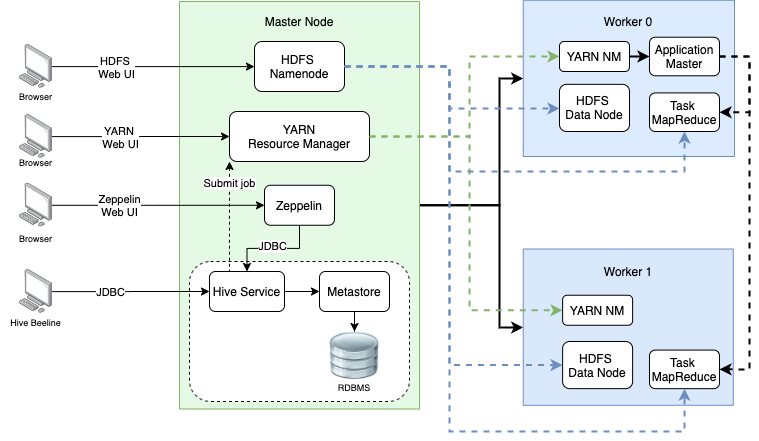

The diagram above was exported from draw.io. Its source (the exported page's mxGraphModel, read from the mxfile embedded in the PNG):
<mxGraphModel dx="862" dy="507" grid="1" gridSize="10" guides="1" tooltips="1" connect="1" arrows="1" fold="1" page="1" pageScale="1" pageWidth="1100" pageHeight="850" math="0" shadow="0">
  <root>
    <mxCell id="0" />
    <mxCell id="1" parent="0" />
    <mxCell id="bl5l9zRBHjXYOjDnchwA-54" style="edgeStyle=orthogonalEdgeStyle;rounded=0;orthogonalLoop=1;jettySize=auto;html=1;exitX=0.5;exitY=1;exitDx=0;exitDy=0;strokeWidth=2;" edge="1" parent="1" source="bl5l9zRBHjXYOjDnchwA-2" target="bl5l9zRBHjXYOjDnchwA-40">
      <mxGeometry relative="1" as="geometry">
        <Array as="points">
          <mxPoint x="560" y="234" />
          <mxPoint x="560" y="107" />
        </Array>
      </mxGeometry>
    </mxCell>
    <mxCell id="bl5l9zRBHjXYOjDnchwA-55" style="edgeStyle=orthogonalEdgeStyle;rounded=0;orthogonalLoop=1;jettySize=auto;html=1;exitX=0.5;exitY=1;exitDx=0;exitDy=0;strokeWidth=2;" edge="1" parent="1" source="bl5l9zRBHjXYOjDnchwA-2" target="bl5l9zRBHjXYOjDnchwA-42">
      <mxGeometry relative="1" as="geometry">
        <Array as="points">
          <mxPoint x="560" y="234" />
          <mxPoint x="560" y="356" />
        </Array>
      </mxGeometry>
    </mxCell>
    <mxCell id="bl5l9zRBHjXYOjDnchwA-2" value="" style="rounded=0;whiteSpace=wrap;html=1;rotation=-90;strokeColor=#82b366;fillColor=#E5FAE4;" vertex="1" parent="1">
      <mxGeometry x="156.25" y="113.75" width="407.5" height="240" as="geometry" />
    </mxCell>
    <mxCell id="bl5l9zRBHjXYOjDnchwA-12" value="" style="rounded=1;whiteSpace=wrap;html=1;dashed=1;" vertex="1" parent="1">
      <mxGeometry x="250" y="290" width="220" height="140" as="geometry" />
    </mxCell>
    <mxCell id="bl5l9zRBHjXYOjDnchwA-3" value="Master Node" style="text;html=1;strokeColor=none;fillColor=none;align=center;verticalAlign=middle;whiteSpace=wrap;rounded=0;" vertex="1" parent="1">
      <mxGeometry x="315" y="40" width="90" height="20" as="geometry" />
    </mxCell>
    <mxCell id="bl5l9zRBHjXYOjDnchwA-4" value="HDFS &lt;br&gt;Namenode" style="rounded=1;whiteSpace=wrap;html=1;" vertex="1" parent="1">
      <mxGeometry x="315" y="70" width="90" height="50" as="geometry" />
    </mxCell>
    <mxCell id="bl5l9zRBHjXYOjDnchwA-6" value="YARN&lt;br&gt;Resource Manager" style="rounded=1;whiteSpace=wrap;html=1;" vertex="1" parent="1">
      <mxGeometry x="290" y="140" width="140" height="50" as="geometry" />
    </mxCell>
    <mxCell id="bl5l9zRBHjXYOjDnchwA-27" style="edgeStyle=orthogonalEdgeStyle;rounded=0;orthogonalLoop=1;jettySize=auto;html=1;exitX=0.5;exitY=1;exitDx=0;exitDy=0;entryX=0.5;entryY=0;entryDx=0;entryDy=0;" edge="1" parent="1" source="bl5l9zRBHjXYOjDnchwA-7" target="bl5l9zRBHjXYOjDnchwA-9">
      <mxGeometry relative="1" as="geometry" />
    </mxCell>
    <mxCell id="bl5l9zRBHjXYOjDnchwA-28" value="JDBC" style="edgeLabel;html=1;align=center;verticalAlign=middle;resizable=0;points=[];" vertex="1" connectable="0" parent="bl5l9zRBHjXYOjDnchwA-27">
      <mxGeometry x="0.0359" y="-2" relative="1" as="geometry">
        <mxPoint as="offset" />
      </mxGeometry>
    </mxCell>
    <mxCell id="bl5l9zRBHjXYOjDnchwA-7" value="Zeppelin" style="rounded=1;whiteSpace=wrap;html=1;" vertex="1" parent="1">
      <mxGeometry x="325" y="213.75" width="70" height="40" as="geometry" />
    </mxCell>
    <mxCell id="bl5l9zRBHjXYOjDnchwA-29" style="edgeStyle=orthogonalEdgeStyle;rounded=0;orthogonalLoop=1;jettySize=auto;html=1;exitX=1;exitY=0.5;exitDx=0;exitDy=0;entryX=0;entryY=0.5;entryDx=0;entryDy=0;" edge="1" parent="1" source="bl5l9zRBHjXYOjDnchwA-9" target="bl5l9zRBHjXYOjDnchwA-10">
      <mxGeometry relative="1" as="geometry" />
    </mxCell>
    <mxCell id="bl5l9zRBHjXYOjDnchwA-31" style="edgeStyle=orthogonalEdgeStyle;rounded=0;orthogonalLoop=1;jettySize=auto;html=1;exitX=0.25;exitY=0;exitDx=0;exitDy=0;entryX=0;entryY=1;entryDx=0;entryDy=0;dashed=1;" edge="1" parent="1" source="bl5l9zRBHjXYOjDnchwA-9" target="bl5l9zRBHjXYOjDnchwA-6">
      <mxGeometry relative="1" as="geometry">
        <Array as="points">
          <mxPoint x="290" y="300" />
        </Array>
      </mxGeometry>
    </mxCell>
    <mxCell id="bl5l9zRBHjXYOjDnchwA-32" value="Submit job" style="edgeLabel;html=1;align=center;verticalAlign=middle;resizable=0;points=[];" vertex="1" connectable="0" parent="bl5l9zRBHjXYOjDnchwA-31">
      <mxGeometry x="0.6225" y="1" relative="1" as="geometry">
        <mxPoint as="offset" />
      </mxGeometry>
    </mxCell>
    <mxCell id="bl5l9zRBHjXYOjDnchwA-9" value="Hive Service" style="rounded=1;whiteSpace=wrap;html=1;" vertex="1" parent="1">
      <mxGeometry x="270" y="300" width="75" height="40" as="geometry" />
    </mxCell>
    <mxCell id="bl5l9zRBHjXYOjDnchwA-30" style="edgeStyle=orthogonalEdgeStyle;rounded=0;orthogonalLoop=1;jettySize=auto;html=1;exitX=0.5;exitY=1;exitDx=0;exitDy=0;" edge="1" parent="1" source="bl5l9zRBHjXYOjDnchwA-10" target="bl5l9zRBHjXYOjDnchwA-11">
      <mxGeometry relative="1" as="geometry" />
    </mxCell>
    <mxCell id="bl5l9zRBHjXYOjDnchwA-10" value="Metastore" style="rounded=1;whiteSpace=wrap;html=1;" vertex="1" parent="1">
      <mxGeometry x="380" y="300" width="70" height="40" as="geometry" />
    </mxCell>
    <mxCell id="bl5l9zRBHjXYOjDnchwA-11" value="" style="shape=image;html=1;verticalAlign=top;verticalLabelPosition=bottom;labelBackgroundColor=#ffffff;imageAspect=0;aspect=fixed;image=https://cdn4.iconfinder.com/data/icons/imod/128/Harware/iDatabase.png" vertex="1" parent="1">
      <mxGeometry x="390" y="360" width="50" height="50" as="geometry" />
    </mxCell>
    <mxCell id="bl5l9zRBHjXYOjDnchwA-13" value="&lt;font style=&quot;font-size: 9px&quot;&gt;RDBMS&lt;/font&gt;" style="text;html=1;strokeColor=none;fillColor=none;align=center;verticalAlign=middle;whiteSpace=wrap;rounded=0;dashed=1;" vertex="1" parent="1">
      <mxGeometry x="395" y="405" width="40" height="20" as="geometry" />
    </mxCell>
    <mxCell id="bl5l9zRBHjXYOjDnchwA-18" style="edgeStyle=orthogonalEdgeStyle;rounded=0;orthogonalLoop=1;jettySize=auto;html=1;" edge="1" parent="1" source="bl5l9zRBHjXYOjDnchwA-14" target="bl5l9zRBHjXYOjDnchwA-4">
      <mxGeometry relative="1" as="geometry">
        <Array as="points">
          <mxPoint x="160" y="95" />
          <mxPoint x="160" y="95" />
        </Array>
      </mxGeometry>
    </mxCell>
    <mxCell id="bl5l9zRBHjXYOjDnchwA-22" value="HDFS&amp;nbsp;&lt;br&gt;Web UI" style="edgeLabel;html=1;align=center;verticalAlign=middle;resizable=0;points=[];" vertex="1" connectable="0" parent="bl5l9zRBHjXYOjDnchwA-18">
      <mxGeometry x="-0.3642" y="-1" relative="1" as="geometry">
        <mxPoint y="-1.1" as="offset" />
      </mxGeometry>
    </mxCell>
    <mxCell id="bl5l9zRBHjXYOjDnchwA-14" value="" style="points=[];aspect=fixed;html=1;align=center;shadow=0;dashed=0;image;image=img/lib/allied_telesis/computer_and_terminals/Personal_Computer.svg;" vertex="1" parent="1">
      <mxGeometry x="80" y="72.85000000000001" width="32.68" height="44.3" as="geometry" />
    </mxCell>
    <mxCell id="bl5l9zRBHjXYOjDnchwA-19" style="edgeStyle=orthogonalEdgeStyle;rounded=0;orthogonalLoop=1;jettySize=auto;html=1;" edge="1" parent="1" source="bl5l9zRBHjXYOjDnchwA-15" target="bl5l9zRBHjXYOjDnchwA-6">
      <mxGeometry relative="1" as="geometry" />
    </mxCell>
    <mxCell id="bl5l9zRBHjXYOjDnchwA-23" value="YARN&amp;nbsp;&lt;br&gt;Web UI" style="edgeLabel;html=1;align=center;verticalAlign=middle;resizable=0;points=[];" vertex="1" connectable="0" parent="bl5l9zRBHjXYOjDnchwA-19">
      <mxGeometry x="0.0012" y="28" relative="1" as="geometry">
        <mxPoint x="-21.52" y="28.02" as="offset" />
      </mxGeometry>
    </mxCell>
    <mxCell id="bl5l9zRBHjXYOjDnchwA-15" value="" style="points=[];aspect=fixed;html=1;align=center;shadow=0;dashed=0;image;image=img/lib/allied_telesis/computer_and_terminals/Personal_Computer.svg;" vertex="1" parent="1">
      <mxGeometry x="80" y="142.85000000000002" width="32.68" height="44.3" as="geometry" />
    </mxCell>
    <mxCell id="bl5l9zRBHjXYOjDnchwA-20" style="edgeStyle=orthogonalEdgeStyle;rounded=0;orthogonalLoop=1;jettySize=auto;html=1;" edge="1" parent="1" source="bl5l9zRBHjXYOjDnchwA-16" target="bl5l9zRBHjXYOjDnchwA-7">
      <mxGeometry relative="1" as="geometry" />
    </mxCell>
    <mxCell id="bl5l9zRBHjXYOjDnchwA-25" value="Zeppelin&lt;br&gt;Web UI" style="edgeLabel;html=1;align=center;verticalAlign=middle;resizable=0;points=[];" vertex="1" connectable="0" parent="bl5l9zRBHjXYOjDnchwA-20">
      <mxGeometry x="-0.4789" relative="1" as="geometry">
        <mxPoint x="12.32" y="-0.05" as="offset" />
      </mxGeometry>
    </mxCell>
    <mxCell id="bl5l9zRBHjXYOjDnchwA-16" value="" style="points=[];aspect=fixed;html=1;align=center;shadow=0;dashed=0;image;image=img/lib/allied_telesis/computer_and_terminals/Personal_Computer.svg;" vertex="1" parent="1">
      <mxGeometry x="80" y="211.60000000000002" width="32.68" height="44.3" as="geometry" />
    </mxCell>
    <mxCell id="bl5l9zRBHjXYOjDnchwA-21" style="edgeStyle=orthogonalEdgeStyle;rounded=0;orthogonalLoop=1;jettySize=auto;html=1;" edge="1" parent="1" source="bl5l9zRBHjXYOjDnchwA-17" target="bl5l9zRBHjXYOjDnchwA-9">
      <mxGeometry relative="1" as="geometry" />
    </mxCell>
    <mxCell id="bl5l9zRBHjXYOjDnchwA-26" value="JDBC" style="edgeLabel;html=1;align=center;verticalAlign=middle;resizable=0;points=[];" vertex="1" connectable="0" parent="bl5l9zRBHjXYOjDnchwA-21">
      <mxGeometry x="0.0014" y="26" relative="1" as="geometry">
        <mxPoint x="-21.52" y="26.02" as="offset" />
      </mxGeometry>
    </mxCell>
    <mxCell id="bl5l9zRBHjXYOjDnchwA-17" value="" style="points=[];aspect=fixed;html=1;align=center;shadow=0;dashed=0;image;image=img/lib/allied_telesis/computer_and_terminals/Personal_Computer.svg;" vertex="1" parent="1">
      <mxGeometry x="80" y="297.85" width="32.68" height="44.3" as="geometry" />
    </mxCell>
    <mxCell id="bl5l9zRBHjXYOjDnchwA-33" value="&lt;font style=&quot;font-size: 9px&quot;&gt;Browser&lt;/font&gt;" style="text;html=1;align=center;verticalAlign=middle;resizable=0;points=[];autosize=1;" vertex="1" parent="1">
      <mxGeometry x="71.34" y="113.75" width="50" height="20" as="geometry" />
    </mxCell>
    <mxCell id="bl5l9zRBHjXYOjDnchwA-34" value="&lt;font style=&quot;font-size: 9px&quot;&gt;Browser&lt;/font&gt;" style="text;html=1;align=center;verticalAlign=middle;resizable=0;points=[];autosize=1;" vertex="1" parent="1">
      <mxGeometry x="71.34" y="180" width="50" height="20" as="geometry" />
    </mxCell>
    <mxCell id="bl5l9zRBHjXYOjDnchwA-35" value="&lt;font style=&quot;font-size: 9px&quot;&gt;Browser&lt;/font&gt;" style="text;html=1;align=center;verticalAlign=middle;resizable=0;points=[];autosize=1;" vertex="1" parent="1">
      <mxGeometry x="71.34" y="255.9" width="50" height="20" as="geometry" />
    </mxCell>
    <mxCell id="bl5l9zRBHjXYOjDnchwA-36" value="&lt;font style=&quot;font-size: 9px&quot;&gt;Hive Beeline&lt;/font&gt;" style="text;html=1;align=center;verticalAlign=middle;resizable=0;points=[];autosize=1;" vertex="1" parent="1">
      <mxGeometry x="61.34" y="340" width="70" height="20" as="geometry" />
    </mxCell>
    <mxCell id="bl5l9zRBHjXYOjDnchwA-40" value="" style="rounded=0;whiteSpace=wrap;html=1;rotation=90;strokeColor=#6c8ebf;fillColor=#DDEBFF;" vertex="1" parent="1">
      <mxGeometry x="611.25" y="1.25" width="156.25" height="211.25" as="geometry" />
    </mxCell>
    <mxCell id="bl5l9zRBHjXYOjDnchwA-42" value="" style="rounded=0;whiteSpace=wrap;html=1;rotation=90;fillColor=#dae8fc;strokeColor=#6c8ebf;" vertex="1" parent="1">
      <mxGeometry x="610.62" y="250.63" width="156.25" height="210" as="geometry" />
    </mxCell>
    <mxCell id="bl5l9zRBHjXYOjDnchwA-43" value="Worker 0" style="text;html=1;strokeColor=none;fillColor=none;align=center;verticalAlign=middle;whiteSpace=wrap;rounded=0;" vertex="1" parent="1">
      <mxGeometry x="643.74" y="40" width="90" height="20" as="geometry" />
    </mxCell>
    <mxCell id="bl5l9zRBHjXYOjDnchwA-44" value="Worker 1" style="text;html=1;strokeColor=none;fillColor=none;align=center;verticalAlign=middle;whiteSpace=wrap;rounded=0;" vertex="1" parent="1">
      <mxGeometry x="644.38" y="290" width="90" height="20" as="geometry" />
    </mxCell>
    <mxCell id="bl5l9zRBHjXYOjDnchwA-63" style="edgeStyle=orthogonalEdgeStyle;rounded=0;orthogonalLoop=1;jettySize=auto;html=1;exitX=1;exitY=0.5;exitDx=0;exitDy=0;entryX=0;entryY=0.5;entryDx=0;entryDy=0;strokeWidth=2;" edge="1" parent="1" source="bl5l9zRBHjXYOjDnchwA-45" target="bl5l9zRBHjXYOjDnchwA-60">
      <mxGeometry relative="1" as="geometry" />
    </mxCell>
    <mxCell id="bl5l9zRBHjXYOjDnchwA-45" value="YARN NM" style="rounded=1;whiteSpace=wrap;html=1;" vertex="1" parent="1">
      <mxGeometry x="620" y="70" width="70" height="30" as="geometry" />
    </mxCell>
    <mxCell id="bl5l9zRBHjXYOjDnchwA-47" value="HDFS&amp;nbsp;&lt;br&gt;Data Node" style="rounded=1;whiteSpace=wrap;html=1;" vertex="1" parent="1">
      <mxGeometry x="620" y="112.85" width="70" height="47.15" as="geometry" />
    </mxCell>
    <mxCell id="bl5l9zRBHjXYOjDnchwA-48" value="YARN NM" style="rounded=1;whiteSpace=wrap;html=1;" vertex="1" parent="1">
      <mxGeometry x="623.12" y="323.75" width="70" height="30" as="geometry" />
    </mxCell>
    <mxCell id="bl5l9zRBHjXYOjDnchwA-49" value="HDFS&amp;nbsp;&lt;br&gt;Data Node" style="rounded=1;whiteSpace=wrap;html=1;" vertex="1" parent="1">
      <mxGeometry x="623.12" y="370" width="70" height="47.15" as="geometry" />
    </mxCell>
    <mxCell id="bl5l9zRBHjXYOjDnchwA-50" style="edgeStyle=orthogonalEdgeStyle;rounded=0;orthogonalLoop=1;jettySize=auto;html=1;exitX=1;exitY=0.5;exitDx=0;exitDy=0;dashed=1;fillColor=#dae8fc;strokeColor=#6c8ebf;strokeWidth=2;" edge="1" parent="1" source="bl5l9zRBHjXYOjDnchwA-4" target="bl5l9zRBHjXYOjDnchwA-47">
      <mxGeometry relative="1" as="geometry">
        <Array as="points">
          <mxPoint x="510" y="95" />
          <mxPoint x="510" y="137" />
        </Array>
      </mxGeometry>
    </mxCell>
    <mxCell id="bl5l9zRBHjXYOjDnchwA-51" style="edgeStyle=orthogonalEdgeStyle;rounded=0;orthogonalLoop=1;jettySize=auto;html=1;exitX=1;exitY=0.5;exitDx=0;exitDy=0;entryX=0;entryY=0.5;entryDx=0;entryDy=0;dashed=1;fillColor=#dae8fc;strokeColor=#6c8ebf;strokeWidth=2;" edge="1" parent="1" source="bl5l9zRBHjXYOjDnchwA-4" target="bl5l9zRBHjXYOjDnchwA-49">
      <mxGeometry relative="1" as="geometry">
        <Array as="points">
          <mxPoint x="510" y="95" />
          <mxPoint x="510" y="394" />
        </Array>
      </mxGeometry>
    </mxCell>
    <mxCell id="bl5l9zRBHjXYOjDnchwA-52" style="edgeStyle=orthogonalEdgeStyle;rounded=0;orthogonalLoop=1;jettySize=auto;html=1;exitX=1;exitY=0.5;exitDx=0;exitDy=0;entryX=0;entryY=0.5;entryDx=0;entryDy=0;dashed=1;fillColor=#d5e8d4;strokeColor=#82b366;strokeWidth=2;" edge="1" parent="1" source="bl5l9zRBHjXYOjDnchwA-6" target="bl5l9zRBHjXYOjDnchwA-45">
      <mxGeometry relative="1" as="geometry">
        <Array as="points">
          <mxPoint x="530" y="165" />
          <mxPoint x="530" y="85" />
        </Array>
      </mxGeometry>
    </mxCell>
    <mxCell id="bl5l9zRBHjXYOjDnchwA-53" style="edgeStyle=orthogonalEdgeStyle;rounded=0;orthogonalLoop=1;jettySize=auto;html=1;exitX=1;exitY=0.5;exitDx=0;exitDy=0;entryX=0;entryY=0.5;entryDx=0;entryDy=0;dashed=1;fillColor=#d5e8d4;strokeColor=#82b366;strokeWidth=2;" edge="1" parent="1" source="bl5l9zRBHjXYOjDnchwA-6" target="bl5l9zRBHjXYOjDnchwA-48">
      <mxGeometry relative="1" as="geometry">
        <Array as="points">
          <mxPoint x="530" y="165" />
          <mxPoint x="530" y="339" />
        </Array>
      </mxGeometry>
    </mxCell>
    <mxCell id="bl5l9zRBHjXYOjDnchwA-56" value="Task&amp;nbsp;&lt;br&gt;MapReduce" style="rounded=1;whiteSpace=wrap;html=1;" vertex="1" parent="1">
      <mxGeometry x="710" y="121.43" width="70" height="38.57" as="geometry" />
    </mxCell>
    <mxCell id="bl5l9zRBHjXYOjDnchwA-57" value="Task&amp;nbsp;&lt;br&gt;MapReduce" style="rounded=1;whiteSpace=wrap;html=1;" vertex="1" parent="1">
      <mxGeometry x="710" y="378.58000000000004" width="70" height="38.57" as="geometry" />
    </mxCell>
    <mxCell id="bl5l9zRBHjXYOjDnchwA-58" style="edgeStyle=orthogonalEdgeStyle;rounded=0;orthogonalLoop=1;jettySize=auto;html=1;exitX=1;exitY=0.5;exitDx=0;exitDy=0;entryX=0.5;entryY=1;entryDx=0;entryDy=0;strokeWidth=2;dashed=1;fillColor=#dae8fc;strokeColor=#6c8ebf;" edge="1" parent="1" source="bl5l9zRBHjXYOjDnchwA-4" target="bl5l9zRBHjXYOjDnchwA-56">
      <mxGeometry relative="1" as="geometry">
        <Array as="points">
          <mxPoint x="510" y="95" />
          <mxPoint x="510" y="200" />
          <mxPoint x="745" y="200" />
        </Array>
      </mxGeometry>
    </mxCell>
    <mxCell id="bl5l9zRBHjXYOjDnchwA-59" style="edgeStyle=orthogonalEdgeStyle;rounded=0;orthogonalLoop=1;jettySize=auto;html=1;exitX=1;exitY=0.5;exitDx=0;exitDy=0;entryX=0.5;entryY=1;entryDx=0;entryDy=0;dashed=1;strokeWidth=2;fillColor=#dae8fc;strokeColor=#6c8ebf;" edge="1" parent="1" source="bl5l9zRBHjXYOjDnchwA-4" target="bl5l9zRBHjXYOjDnchwA-57">
      <mxGeometry relative="1" as="geometry">
        <Array as="points">
          <mxPoint x="510" y="95" />
          <mxPoint x="510" y="460" />
          <mxPoint x="745" y="460" />
        </Array>
      </mxGeometry>
    </mxCell>
    <mxCell id="bl5l9zRBHjXYOjDnchwA-62" style="edgeStyle=orthogonalEdgeStyle;rounded=0;orthogonalLoop=1;jettySize=auto;html=1;exitX=1;exitY=0.5;exitDx=0;exitDy=0;entryX=1;entryY=0.5;entryDx=0;entryDy=0;dashed=1;strokeWidth=2;" edge="1" parent="1" source="bl5l9zRBHjXYOjDnchwA-60" target="bl5l9zRBHjXYOjDnchwA-57">
      <mxGeometry relative="1" as="geometry">
        <Array as="points">
          <mxPoint x="810" y="85" />
          <mxPoint x="810" y="398" />
        </Array>
      </mxGeometry>
    </mxCell>
    <mxCell id="bl5l9zRBHjXYOjDnchwA-60" value="Application Master" style="rounded=1;whiteSpace=wrap;html=1;" vertex="1" parent="1">
      <mxGeometry x="710" y="65.71000000000001" width="70" height="38.57" as="geometry" />
    </mxCell>
    <mxCell id="bl5l9zRBHjXYOjDnchwA-61" style="edgeStyle=orthogonalEdgeStyle;rounded=0;orthogonalLoop=1;jettySize=auto;html=1;exitX=1;exitY=0.5;exitDx=0;exitDy=0;entryX=1;entryY=0.5;entryDx=0;entryDy=0;dashed=1;strokeWidth=2;" edge="1" parent="1" source="bl5l9zRBHjXYOjDnchwA-60" target="bl5l9zRBHjXYOjDnchwA-56">
      <mxGeometry relative="1" as="geometry">
        <Array as="points">
          <mxPoint x="810" y="85" />
          <mxPoint x="810" y="141" />
        </Array>
      </mxGeometry>
    </mxCell>
  </root>
</mxGraphModel>